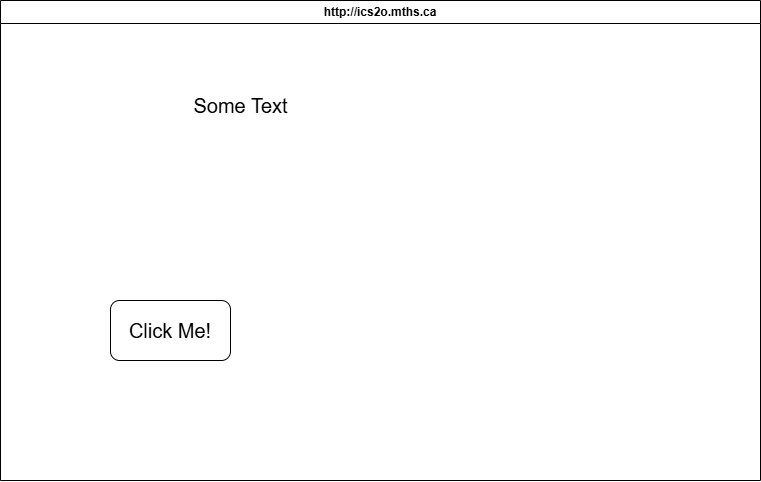

The diagram above was exported from draw.io. Its source (the exported page's mxGraphModel, read from the mxfile embedded in the PNG):
<mxGraphModel dx="1243" dy="633" grid="1" gridSize="10" guides="1" tooltips="1" connect="1" arrows="1" fold="1" page="1" pageScale="1" pageWidth="850" pageHeight="1100" math="0" shadow="0">
  <root>
    <mxCell id="0" />
    <mxCell id="1" parent="0" />
    <mxCell id="7" value="http://ics2o.mths.ca" style="swimlane;whiteSpace=wrap;html=1;" parent="1" vertex="1">
      <mxGeometry x="40" y="40" width="760" height="480" as="geometry" />
    </mxCell>
    <mxCell id="8" value="Some Text" style="text;html=1;align=center;verticalAlign=middle;resizable=0;points=[];autosize=1;strokeColor=none;fillColor=none;fontSize=20;" vertex="1" parent="7">
      <mxGeometry x="180" y="85" width="120" height="40" as="geometry" />
    </mxCell>
    <mxCell id="9" value="&lt;font style=&quot;font-size: 20px;&quot;&gt;Click Me!&lt;/font&gt;" style="rounded=1;whiteSpace=wrap;html=1;" vertex="1" parent="7">
      <mxGeometry x="110" y="300" width="120" height="60" as="geometry" />
    </mxCell>
  </root>
</mxGraphModel>